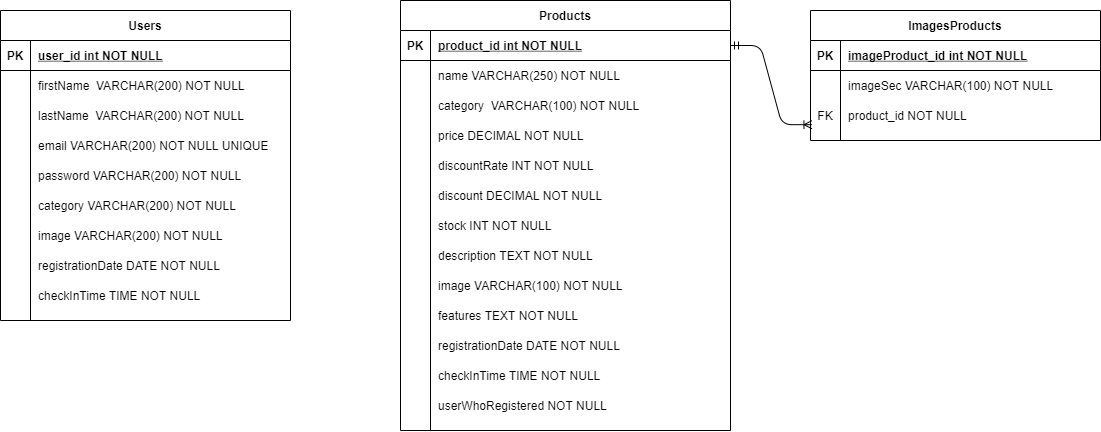

The diagram above was exported from draw.io. Its source (the exported page's mxGraphModel, read from the mxfile embedded in the PNG):
<mxGraphModel dx="1848" dy="579" grid="1" gridSize="10" guides="1" tooltips="1" connect="1" arrows="1" fold="1" page="1" pageScale="1" pageWidth="850" pageHeight="1100" math="0" shadow="0" extFonts="Permanent Marker^https://fonts.googleapis.com/css?family=Permanent+Marker">
  <root>
    <mxCell id="0" />
    <mxCell id="1" parent="0" />
    <mxCell id="C-vyLk0tnHw3VtMMgP7b-23" value="Users" style="shape=table;startSize=30;container=1;collapsible=1;childLayout=tableLayout;fixedRows=1;rowLines=0;fontStyle=1;align=center;resizeLast=1;" parent="1" vertex="1">
      <mxGeometry x="-10" y="120" width="290" height="310" as="geometry" />
    </mxCell>
    <mxCell id="C-vyLk0tnHw3VtMMgP7b-24" value="" style="shape=partialRectangle;collapsible=0;dropTarget=0;pointerEvents=0;fillColor=none;points=[[0,0.5],[1,0.5]];portConstraint=eastwest;top=0;left=0;right=0;bottom=1;" parent="C-vyLk0tnHw3VtMMgP7b-23" vertex="1">
      <mxGeometry y="30" width="290" height="30" as="geometry" />
    </mxCell>
    <mxCell id="C-vyLk0tnHw3VtMMgP7b-25" value="PK" style="shape=partialRectangle;overflow=hidden;connectable=0;fillColor=none;top=0;left=0;bottom=0;right=0;fontStyle=1;" parent="C-vyLk0tnHw3VtMMgP7b-24" vertex="1">
      <mxGeometry width="30" height="30" as="geometry" />
    </mxCell>
    <mxCell id="C-vyLk0tnHw3VtMMgP7b-26" value="user_id int NOT NULL " style="shape=partialRectangle;overflow=hidden;connectable=0;fillColor=none;top=0;left=0;bottom=0;right=0;align=left;spacingLeft=6;fontStyle=5;" parent="C-vyLk0tnHw3VtMMgP7b-24" vertex="1">
      <mxGeometry x="30" width="260" height="30" as="geometry" />
    </mxCell>
    <mxCell id="SjRYhdgU4XQCZVVR5Yip-3" value="" style="shape=partialRectangle;collapsible=0;dropTarget=0;pointerEvents=0;fillColor=none;top=0;left=0;bottom=0;right=0;points=[[0,0.5],[1,0.5]];portConstraint=eastwest;" vertex="1" parent="C-vyLk0tnHw3VtMMgP7b-23">
      <mxGeometry y="60" width="290" height="30" as="geometry" />
    </mxCell>
    <mxCell id="SjRYhdgU4XQCZVVR5Yip-4" value="" style="shape=partialRectangle;connectable=0;fillColor=none;top=0;left=0;bottom=0;right=0;editable=1;overflow=hidden;" vertex="1" parent="SjRYhdgU4XQCZVVR5Yip-3">
      <mxGeometry width="30" height="30" as="geometry" />
    </mxCell>
    <mxCell id="SjRYhdgU4XQCZVVR5Yip-5" value="firstName  VARCHAR(200) NOT NULL" style="shape=partialRectangle;connectable=0;fillColor=none;top=0;left=0;bottom=0;right=0;align=left;spacingLeft=6;overflow=hidden;" vertex="1" parent="SjRYhdgU4XQCZVVR5Yip-3">
      <mxGeometry x="30" width="260" height="30" as="geometry" />
    </mxCell>
    <mxCell id="SjRYhdgU4XQCZVVR5Yip-7" value="" style="shape=partialRectangle;collapsible=0;dropTarget=0;pointerEvents=0;fillColor=none;top=0;left=0;bottom=0;right=0;points=[[0,0.5],[1,0.5]];portConstraint=eastwest;" vertex="1" parent="C-vyLk0tnHw3VtMMgP7b-23">
      <mxGeometry y="90" width="290" height="30" as="geometry" />
    </mxCell>
    <mxCell id="SjRYhdgU4XQCZVVR5Yip-8" value="" style="shape=partialRectangle;connectable=0;fillColor=none;top=0;left=0;bottom=0;right=0;editable=1;overflow=hidden;" vertex="1" parent="SjRYhdgU4XQCZVVR5Yip-7">
      <mxGeometry width="30" height="30" as="geometry" />
    </mxCell>
    <mxCell id="SjRYhdgU4XQCZVVR5Yip-9" value="lastName  VARCHAR(200) NOT NULL" style="shape=partialRectangle;connectable=0;fillColor=none;top=0;left=0;bottom=0;right=0;align=left;spacingLeft=6;overflow=hidden;" vertex="1" parent="SjRYhdgU4XQCZVVR5Yip-7">
      <mxGeometry x="30" width="260" height="30" as="geometry" />
    </mxCell>
    <mxCell id="SjRYhdgU4XQCZVVR5Yip-10" value="" style="shape=partialRectangle;collapsible=0;dropTarget=0;pointerEvents=0;fillColor=none;top=0;left=0;bottom=0;right=0;points=[[0,0.5],[1,0.5]];portConstraint=eastwest;" vertex="1" parent="C-vyLk0tnHw3VtMMgP7b-23">
      <mxGeometry y="120" width="290" height="30" as="geometry" />
    </mxCell>
    <mxCell id="SjRYhdgU4XQCZVVR5Yip-11" value="" style="shape=partialRectangle;connectable=0;fillColor=none;top=0;left=0;bottom=0;right=0;editable=1;overflow=hidden;" vertex="1" parent="SjRYhdgU4XQCZVVR5Yip-10">
      <mxGeometry width="30" height="30" as="geometry" />
    </mxCell>
    <mxCell id="SjRYhdgU4XQCZVVR5Yip-12" value="email VARCHAR(200) NOT NULL UNIQUE" style="shape=partialRectangle;connectable=0;fillColor=none;top=0;left=0;bottom=0;right=0;align=left;spacingLeft=6;overflow=hidden;" vertex="1" parent="SjRYhdgU4XQCZVVR5Yip-10">
      <mxGeometry x="30" width="260" height="30" as="geometry" />
    </mxCell>
    <mxCell id="SjRYhdgU4XQCZVVR5Yip-13" value="" style="shape=partialRectangle;collapsible=0;dropTarget=0;pointerEvents=0;fillColor=none;top=0;left=0;bottom=0;right=0;points=[[0,0.5],[1,0.5]];portConstraint=eastwest;" vertex="1" parent="C-vyLk0tnHw3VtMMgP7b-23">
      <mxGeometry y="150" width="290" height="30" as="geometry" />
    </mxCell>
    <mxCell id="SjRYhdgU4XQCZVVR5Yip-14" value="" style="shape=partialRectangle;connectable=0;fillColor=none;top=0;left=0;bottom=0;right=0;editable=1;overflow=hidden;" vertex="1" parent="SjRYhdgU4XQCZVVR5Yip-13">
      <mxGeometry width="30" height="30" as="geometry" />
    </mxCell>
    <mxCell id="SjRYhdgU4XQCZVVR5Yip-15" value="password VARCHAR(200) NOT NULL" style="shape=partialRectangle;connectable=0;fillColor=none;top=0;left=0;bottom=0;right=0;align=left;spacingLeft=6;overflow=hidden;" vertex="1" parent="SjRYhdgU4XQCZVVR5Yip-13">
      <mxGeometry x="30" width="260" height="30" as="geometry" />
    </mxCell>
    <mxCell id="SjRYhdgU4XQCZVVR5Yip-16" value="" style="shape=partialRectangle;collapsible=0;dropTarget=0;pointerEvents=0;fillColor=none;top=0;left=0;bottom=0;right=0;points=[[0,0.5],[1,0.5]];portConstraint=eastwest;" vertex="1" parent="C-vyLk0tnHw3VtMMgP7b-23">
      <mxGeometry y="180" width="290" height="30" as="geometry" />
    </mxCell>
    <mxCell id="SjRYhdgU4XQCZVVR5Yip-17" value="" style="shape=partialRectangle;connectable=0;fillColor=none;top=0;left=0;bottom=0;right=0;editable=1;overflow=hidden;" vertex="1" parent="SjRYhdgU4XQCZVVR5Yip-16">
      <mxGeometry width="30" height="30" as="geometry" />
    </mxCell>
    <mxCell id="SjRYhdgU4XQCZVVR5Yip-18" value="category VARCHAR(200) NOT NULL" style="shape=partialRectangle;connectable=0;fillColor=none;top=0;left=0;bottom=0;right=0;align=left;spacingLeft=6;overflow=hidden;" vertex="1" parent="SjRYhdgU4XQCZVVR5Yip-16">
      <mxGeometry x="30" width="260" height="30" as="geometry" />
    </mxCell>
    <mxCell id="C-vyLk0tnHw3VtMMgP7b-27" value="" style="shape=partialRectangle;collapsible=0;dropTarget=0;pointerEvents=0;fillColor=none;points=[[0,0.5],[1,0.5]];portConstraint=eastwest;top=0;left=0;right=0;bottom=0;" parent="C-vyLk0tnHw3VtMMgP7b-23" vertex="1">
      <mxGeometry y="210" width="290" height="30" as="geometry" />
    </mxCell>
    <mxCell id="C-vyLk0tnHw3VtMMgP7b-28" value="" style="shape=partialRectangle;overflow=hidden;connectable=0;fillColor=none;top=0;left=0;bottom=0;right=0;" parent="C-vyLk0tnHw3VtMMgP7b-27" vertex="1">
      <mxGeometry width="30" height="30" as="geometry" />
    </mxCell>
    <mxCell id="C-vyLk0tnHw3VtMMgP7b-29" value="image VARCHAR(200) NOT NULL" style="shape=partialRectangle;overflow=hidden;connectable=0;fillColor=none;top=0;left=0;bottom=0;right=0;align=left;spacingLeft=6;" parent="C-vyLk0tnHw3VtMMgP7b-27" vertex="1">
      <mxGeometry x="30" width="260" height="30" as="geometry" />
    </mxCell>
    <mxCell id="SjRYhdgU4XQCZVVR5Yip-42" value="" style="shape=partialRectangle;collapsible=0;dropTarget=0;pointerEvents=0;fillColor=none;top=0;left=0;bottom=0;right=0;points=[[0,0.5],[1,0.5]];portConstraint=eastwest;" vertex="1" parent="C-vyLk0tnHw3VtMMgP7b-23">
      <mxGeometry y="240" width="290" height="30" as="geometry" />
    </mxCell>
    <mxCell id="SjRYhdgU4XQCZVVR5Yip-43" value="" style="shape=partialRectangle;connectable=0;fillColor=none;top=0;left=0;bottom=0;right=0;editable=1;overflow=hidden;" vertex="1" parent="SjRYhdgU4XQCZVVR5Yip-42">
      <mxGeometry width="30" height="30" as="geometry" />
    </mxCell>
    <mxCell id="SjRYhdgU4XQCZVVR5Yip-44" value="registrationDate DATE NOT NULL" style="shape=partialRectangle;connectable=0;fillColor=none;top=0;left=0;bottom=0;right=0;align=left;spacingLeft=6;overflow=hidden;" vertex="1" parent="SjRYhdgU4XQCZVVR5Yip-42">
      <mxGeometry x="30" width="260" height="30" as="geometry" />
    </mxCell>
    <mxCell id="SjRYhdgU4XQCZVVR5Yip-45" value="" style="shape=partialRectangle;collapsible=0;dropTarget=0;pointerEvents=0;fillColor=none;top=0;left=0;bottom=0;right=0;points=[[0,0.5],[1,0.5]];portConstraint=eastwest;" vertex="1" parent="C-vyLk0tnHw3VtMMgP7b-23">
      <mxGeometry y="270" width="290" height="30" as="geometry" />
    </mxCell>
    <mxCell id="SjRYhdgU4XQCZVVR5Yip-46" value="" style="shape=partialRectangle;connectable=0;fillColor=none;top=0;left=0;bottom=0;right=0;editable=1;overflow=hidden;" vertex="1" parent="SjRYhdgU4XQCZVVR5Yip-45">
      <mxGeometry width="30" height="30" as="geometry" />
    </mxCell>
    <mxCell id="SjRYhdgU4XQCZVVR5Yip-47" value="checkInTime TIME NOT NULL" style="shape=partialRectangle;connectable=0;fillColor=none;top=0;left=0;bottom=0;right=0;align=left;spacingLeft=6;overflow=hidden;" vertex="1" parent="SjRYhdgU4XQCZVVR5Yip-45">
      <mxGeometry x="30" width="260" height="30" as="geometry" />
    </mxCell>
    <mxCell id="SjRYhdgU4XQCZVVR5Yip-132" value="Products" style="shape=table;startSize=30;container=1;collapsible=1;childLayout=tableLayout;fixedRows=1;rowLines=0;fontStyle=1;align=center;resizeLast=1;" vertex="1" parent="1">
      <mxGeometry x="390" y="110" width="330" height="430" as="geometry" />
    </mxCell>
    <mxCell id="SjRYhdgU4XQCZVVR5Yip-133" value="" style="shape=partialRectangle;collapsible=0;dropTarget=0;pointerEvents=0;fillColor=none;points=[[0,0.5],[1,0.5]];portConstraint=eastwest;top=0;left=0;right=0;bottom=1;" vertex="1" parent="SjRYhdgU4XQCZVVR5Yip-132">
      <mxGeometry y="30" width="330" height="30" as="geometry" />
    </mxCell>
    <mxCell id="SjRYhdgU4XQCZVVR5Yip-134" value="PK" style="shape=partialRectangle;overflow=hidden;connectable=0;fillColor=none;top=0;left=0;bottom=0;right=0;fontStyle=1;" vertex="1" parent="SjRYhdgU4XQCZVVR5Yip-133">
      <mxGeometry width="30" height="30" as="geometry" />
    </mxCell>
    <mxCell id="SjRYhdgU4XQCZVVR5Yip-135" value="product_id int NOT NULL " style="shape=partialRectangle;overflow=hidden;connectable=0;fillColor=none;top=0;left=0;bottom=0;right=0;align=left;spacingLeft=6;fontStyle=5;" vertex="1" parent="SjRYhdgU4XQCZVVR5Yip-133">
      <mxGeometry x="30" width="300" height="30" as="geometry" />
    </mxCell>
    <mxCell id="SjRYhdgU4XQCZVVR5Yip-136" value="" style="shape=partialRectangle;collapsible=0;dropTarget=0;pointerEvents=0;fillColor=none;top=0;left=0;bottom=0;right=0;points=[[0,0.5],[1,0.5]];portConstraint=eastwest;" vertex="1" parent="SjRYhdgU4XQCZVVR5Yip-132">
      <mxGeometry y="60" width="330" height="30" as="geometry" />
    </mxCell>
    <mxCell id="SjRYhdgU4XQCZVVR5Yip-137" value="" style="shape=partialRectangle;connectable=0;fillColor=none;top=0;left=0;bottom=0;right=0;editable=1;overflow=hidden;" vertex="1" parent="SjRYhdgU4XQCZVVR5Yip-136">
      <mxGeometry width="30" height="30" as="geometry" />
    </mxCell>
    <mxCell id="SjRYhdgU4XQCZVVR5Yip-138" value="name VARCHAR(250) NOT NULL" style="shape=partialRectangle;connectable=0;fillColor=none;top=0;left=0;bottom=0;right=0;align=left;spacingLeft=6;overflow=hidden;" vertex="1" parent="SjRYhdgU4XQCZVVR5Yip-136">
      <mxGeometry x="30" width="300" height="30" as="geometry" />
    </mxCell>
    <mxCell id="SjRYhdgU4XQCZVVR5Yip-139" value="" style="shape=partialRectangle;collapsible=0;dropTarget=0;pointerEvents=0;fillColor=none;top=0;left=0;bottom=0;right=0;points=[[0,0.5],[1,0.5]];portConstraint=eastwest;" vertex="1" parent="SjRYhdgU4XQCZVVR5Yip-132">
      <mxGeometry y="90" width="330" height="30" as="geometry" />
    </mxCell>
    <mxCell id="SjRYhdgU4XQCZVVR5Yip-140" value="" style="shape=partialRectangle;connectable=0;fillColor=none;top=0;left=0;bottom=0;right=0;editable=1;overflow=hidden;" vertex="1" parent="SjRYhdgU4XQCZVVR5Yip-139">
      <mxGeometry width="30" height="30" as="geometry" />
    </mxCell>
    <mxCell id="SjRYhdgU4XQCZVVR5Yip-141" value="category  VARCHAR(100) NOT NULL" style="shape=partialRectangle;connectable=0;fillColor=none;top=0;left=0;bottom=0;right=0;align=left;spacingLeft=6;overflow=hidden;" vertex="1" parent="SjRYhdgU4XQCZVVR5Yip-139">
      <mxGeometry x="30" width="300" height="30" as="geometry" />
    </mxCell>
    <mxCell id="SjRYhdgU4XQCZVVR5Yip-142" value="" style="shape=partialRectangle;collapsible=0;dropTarget=0;pointerEvents=0;fillColor=none;top=0;left=0;bottom=0;right=0;points=[[0,0.5],[1,0.5]];portConstraint=eastwest;" vertex="1" parent="SjRYhdgU4XQCZVVR5Yip-132">
      <mxGeometry y="120" width="330" height="30" as="geometry" />
    </mxCell>
    <mxCell id="SjRYhdgU4XQCZVVR5Yip-143" value="" style="shape=partialRectangle;connectable=0;fillColor=none;top=0;left=0;bottom=0;right=0;editable=1;overflow=hidden;" vertex="1" parent="SjRYhdgU4XQCZVVR5Yip-142">
      <mxGeometry width="30" height="30" as="geometry" />
    </mxCell>
    <mxCell id="SjRYhdgU4XQCZVVR5Yip-144" value="price DECIMAL NOT NULL " style="shape=partialRectangle;connectable=0;fillColor=none;top=0;left=0;bottom=0;right=0;align=left;spacingLeft=6;overflow=hidden;" vertex="1" parent="SjRYhdgU4XQCZVVR5Yip-142">
      <mxGeometry x="30" width="300" height="30" as="geometry" />
    </mxCell>
    <mxCell id="SjRYhdgU4XQCZVVR5Yip-145" value="" style="shape=partialRectangle;collapsible=0;dropTarget=0;pointerEvents=0;fillColor=none;top=0;left=0;bottom=0;right=0;points=[[0,0.5],[1,0.5]];portConstraint=eastwest;" vertex="1" parent="SjRYhdgU4XQCZVVR5Yip-132">
      <mxGeometry y="150" width="330" height="30" as="geometry" />
    </mxCell>
    <mxCell id="SjRYhdgU4XQCZVVR5Yip-146" value="" style="shape=partialRectangle;connectable=0;fillColor=none;top=0;left=0;bottom=0;right=0;editable=1;overflow=hidden;" vertex="1" parent="SjRYhdgU4XQCZVVR5Yip-145">
      <mxGeometry width="30" height="30" as="geometry" />
    </mxCell>
    <mxCell id="SjRYhdgU4XQCZVVR5Yip-147" value="discountRate INT NOT NULL" style="shape=partialRectangle;connectable=0;fillColor=none;top=0;left=0;bottom=0;right=0;align=left;spacingLeft=6;overflow=hidden;" vertex="1" parent="SjRYhdgU4XQCZVVR5Yip-145">
      <mxGeometry x="30" width="300" height="30" as="geometry" />
    </mxCell>
    <mxCell id="SjRYhdgU4XQCZVVR5Yip-148" value="" style="shape=partialRectangle;collapsible=0;dropTarget=0;pointerEvents=0;fillColor=none;top=0;left=0;bottom=0;right=0;points=[[0,0.5],[1,0.5]];portConstraint=eastwest;" vertex="1" parent="SjRYhdgU4XQCZVVR5Yip-132">
      <mxGeometry y="180" width="330" height="30" as="geometry" />
    </mxCell>
    <mxCell id="SjRYhdgU4XQCZVVR5Yip-149" value="" style="shape=partialRectangle;connectable=0;fillColor=none;top=0;left=0;bottom=0;right=0;editable=1;overflow=hidden;" vertex="1" parent="SjRYhdgU4XQCZVVR5Yip-148">
      <mxGeometry width="30" height="30" as="geometry" />
    </mxCell>
    <mxCell id="SjRYhdgU4XQCZVVR5Yip-150" value="discount DECIMAL NOT NULL" style="shape=partialRectangle;connectable=0;fillColor=none;top=0;left=0;bottom=0;right=0;align=left;spacingLeft=6;overflow=hidden;" vertex="1" parent="SjRYhdgU4XQCZVVR5Yip-148">
      <mxGeometry x="30" width="300" height="30" as="geometry" />
    </mxCell>
    <mxCell id="SjRYhdgU4XQCZVVR5Yip-151" value="" style="shape=partialRectangle;collapsible=0;dropTarget=0;pointerEvents=0;fillColor=none;points=[[0,0.5],[1,0.5]];portConstraint=eastwest;top=0;left=0;right=0;bottom=0;" vertex="1" parent="SjRYhdgU4XQCZVVR5Yip-132">
      <mxGeometry y="210" width="330" height="30" as="geometry" />
    </mxCell>
    <mxCell id="SjRYhdgU4XQCZVVR5Yip-152" value="" style="shape=partialRectangle;overflow=hidden;connectable=0;fillColor=none;top=0;left=0;bottom=0;right=0;" vertex="1" parent="SjRYhdgU4XQCZVVR5Yip-151">
      <mxGeometry width="30" height="30" as="geometry" />
    </mxCell>
    <mxCell id="SjRYhdgU4XQCZVVR5Yip-153" value="stock INT NOT NULL" style="shape=partialRectangle;overflow=hidden;connectable=0;fillColor=none;top=0;left=0;bottom=0;right=0;align=left;spacingLeft=6;" vertex="1" parent="SjRYhdgU4XQCZVVR5Yip-151">
      <mxGeometry x="30" width="300" height="30" as="geometry" />
    </mxCell>
    <mxCell id="SjRYhdgU4XQCZVVR5Yip-191" value="" style="shape=partialRectangle;collapsible=0;dropTarget=0;pointerEvents=0;fillColor=none;top=0;left=0;bottom=0;right=0;points=[[0,0.5],[1,0.5]];portConstraint=eastwest;" vertex="1" parent="SjRYhdgU4XQCZVVR5Yip-132">
      <mxGeometry y="240" width="330" height="30" as="geometry" />
    </mxCell>
    <mxCell id="SjRYhdgU4XQCZVVR5Yip-192" value="" style="shape=partialRectangle;connectable=0;fillColor=none;top=0;left=0;bottom=0;right=0;editable=1;overflow=hidden;" vertex="1" parent="SjRYhdgU4XQCZVVR5Yip-191">
      <mxGeometry width="30" height="30" as="geometry" />
    </mxCell>
    <mxCell id="SjRYhdgU4XQCZVVR5Yip-193" value="description TEXT NOT NULL" style="shape=partialRectangle;connectable=0;fillColor=none;top=0;left=0;bottom=0;right=0;align=left;spacingLeft=6;overflow=hidden;" vertex="1" parent="SjRYhdgU4XQCZVVR5Yip-191">
      <mxGeometry x="30" width="300" height="30" as="geometry" />
    </mxCell>
    <mxCell id="SjRYhdgU4XQCZVVR5Yip-194" value="" style="shape=partialRectangle;collapsible=0;dropTarget=0;pointerEvents=0;fillColor=none;top=0;left=0;bottom=0;right=0;points=[[0,0.5],[1,0.5]];portConstraint=eastwest;" vertex="1" parent="SjRYhdgU4XQCZVVR5Yip-132">
      <mxGeometry y="270" width="330" height="30" as="geometry" />
    </mxCell>
    <mxCell id="SjRYhdgU4XQCZVVR5Yip-195" value="" style="shape=partialRectangle;connectable=0;fillColor=none;top=0;left=0;bottom=0;right=0;editable=1;overflow=hidden;" vertex="1" parent="SjRYhdgU4XQCZVVR5Yip-194">
      <mxGeometry width="30" height="30" as="geometry" />
    </mxCell>
    <mxCell id="SjRYhdgU4XQCZVVR5Yip-196" value="image VARCHAR(100) NOT NULL" style="shape=partialRectangle;connectable=0;fillColor=none;top=0;left=0;bottom=0;right=0;align=left;spacingLeft=6;overflow=hidden;" vertex="1" parent="SjRYhdgU4XQCZVVR5Yip-194">
      <mxGeometry x="30" width="300" height="30" as="geometry" />
    </mxCell>
    <mxCell id="SjRYhdgU4XQCZVVR5Yip-197" value="" style="shape=partialRectangle;collapsible=0;dropTarget=0;pointerEvents=0;fillColor=none;top=0;left=0;bottom=0;right=0;points=[[0,0.5],[1,0.5]];portConstraint=eastwest;" vertex="1" parent="SjRYhdgU4XQCZVVR5Yip-132">
      <mxGeometry y="300" width="330" height="30" as="geometry" />
    </mxCell>
    <mxCell id="SjRYhdgU4XQCZVVR5Yip-198" value="" style="shape=partialRectangle;connectable=0;fillColor=none;top=0;left=0;bottom=0;right=0;editable=1;overflow=hidden;" vertex="1" parent="SjRYhdgU4XQCZVVR5Yip-197">
      <mxGeometry width="30" height="30" as="geometry" />
    </mxCell>
    <mxCell id="SjRYhdgU4XQCZVVR5Yip-199" value="features TEXT NOT NULL" style="shape=partialRectangle;connectable=0;fillColor=none;top=0;left=0;bottom=0;right=0;align=left;spacingLeft=6;overflow=hidden;" vertex="1" parent="SjRYhdgU4XQCZVVR5Yip-197">
      <mxGeometry x="30" width="300" height="30" as="geometry" />
    </mxCell>
    <mxCell id="SjRYhdgU4XQCZVVR5Yip-154" value="" style="shape=partialRectangle;collapsible=0;dropTarget=0;pointerEvents=0;fillColor=none;top=0;left=0;bottom=0;right=0;points=[[0,0.5],[1,0.5]];portConstraint=eastwest;" vertex="1" parent="SjRYhdgU4XQCZVVR5Yip-132">
      <mxGeometry y="330" width="330" height="30" as="geometry" />
    </mxCell>
    <mxCell id="SjRYhdgU4XQCZVVR5Yip-155" value="" style="shape=partialRectangle;connectable=0;fillColor=none;top=0;left=0;bottom=0;right=0;editable=1;overflow=hidden;" vertex="1" parent="SjRYhdgU4XQCZVVR5Yip-154">
      <mxGeometry width="30" height="30" as="geometry" />
    </mxCell>
    <mxCell id="SjRYhdgU4XQCZVVR5Yip-156" value="registrationDate DATE NOT NULL" style="shape=partialRectangle;connectable=0;fillColor=none;top=0;left=0;bottom=0;right=0;align=left;spacingLeft=6;overflow=hidden;" vertex="1" parent="SjRYhdgU4XQCZVVR5Yip-154">
      <mxGeometry x="30" width="300" height="30" as="geometry" />
    </mxCell>
    <mxCell id="SjRYhdgU4XQCZVVR5Yip-157" value="" style="shape=partialRectangle;collapsible=0;dropTarget=0;pointerEvents=0;fillColor=none;top=0;left=0;bottom=0;right=0;points=[[0,0.5],[1,0.5]];portConstraint=eastwest;" vertex="1" parent="SjRYhdgU4XQCZVVR5Yip-132">
      <mxGeometry y="360" width="330" height="30" as="geometry" />
    </mxCell>
    <mxCell id="SjRYhdgU4XQCZVVR5Yip-158" value="" style="shape=partialRectangle;connectable=0;fillColor=none;top=0;left=0;bottom=0;right=0;editable=1;overflow=hidden;" vertex="1" parent="SjRYhdgU4XQCZVVR5Yip-157">
      <mxGeometry width="30" height="30" as="geometry" />
    </mxCell>
    <mxCell id="SjRYhdgU4XQCZVVR5Yip-159" value="checkInTime TIME NOT NULL" style="shape=partialRectangle;connectable=0;fillColor=none;top=0;left=0;bottom=0;right=0;align=left;spacingLeft=6;overflow=hidden;" vertex="1" parent="SjRYhdgU4XQCZVVR5Yip-157">
      <mxGeometry x="30" width="300" height="30" as="geometry" />
    </mxCell>
    <mxCell id="SjRYhdgU4XQCZVVR5Yip-200" value="" style="shape=partialRectangle;collapsible=0;dropTarget=0;pointerEvents=0;fillColor=none;top=0;left=0;bottom=0;right=0;points=[[0,0.5],[1,0.5]];portConstraint=eastwest;" vertex="1" parent="SjRYhdgU4XQCZVVR5Yip-132">
      <mxGeometry y="390" width="330" height="30" as="geometry" />
    </mxCell>
    <mxCell id="SjRYhdgU4XQCZVVR5Yip-201" value="" style="shape=partialRectangle;connectable=0;fillColor=none;top=0;left=0;bottom=0;right=0;editable=1;overflow=hidden;" vertex="1" parent="SjRYhdgU4XQCZVVR5Yip-200">
      <mxGeometry width="30" height="30" as="geometry" />
    </mxCell>
    <mxCell id="SjRYhdgU4XQCZVVR5Yip-202" value="userWhoRegistered NOT NULL" style="shape=partialRectangle;connectable=0;fillColor=none;top=0;left=0;bottom=0;right=0;align=left;spacingLeft=6;overflow=hidden;" vertex="1" parent="SjRYhdgU4XQCZVVR5Yip-200">
      <mxGeometry x="30" width="300" height="30" as="geometry" />
    </mxCell>
    <mxCell id="SjRYhdgU4XQCZVVR5Yip-160" value="ImagesProducts" style="shape=table;startSize=30;container=1;collapsible=1;childLayout=tableLayout;fixedRows=1;rowLines=0;fontStyle=1;align=center;resizeLast=1;" vertex="1" parent="1">
      <mxGeometry x="800" y="120" width="290" height="130" as="geometry" />
    </mxCell>
    <mxCell id="SjRYhdgU4XQCZVVR5Yip-161" value="" style="shape=partialRectangle;collapsible=0;dropTarget=0;pointerEvents=0;fillColor=none;points=[[0,0.5],[1,0.5]];portConstraint=eastwest;top=0;left=0;right=0;bottom=1;" vertex="1" parent="SjRYhdgU4XQCZVVR5Yip-160">
      <mxGeometry y="30" width="290" height="30" as="geometry" />
    </mxCell>
    <mxCell id="SjRYhdgU4XQCZVVR5Yip-162" value="PK" style="shape=partialRectangle;overflow=hidden;connectable=0;fillColor=none;top=0;left=0;bottom=0;right=0;fontStyle=1;" vertex="1" parent="SjRYhdgU4XQCZVVR5Yip-161">
      <mxGeometry width="30" height="30" as="geometry" />
    </mxCell>
    <mxCell id="SjRYhdgU4XQCZVVR5Yip-163" value="imageProduct_id int NOT NULL " style="shape=partialRectangle;overflow=hidden;connectable=0;fillColor=none;top=0;left=0;bottom=0;right=0;align=left;spacingLeft=6;fontStyle=5;" vertex="1" parent="SjRYhdgU4XQCZVVR5Yip-161">
      <mxGeometry x="30" width="260" height="30" as="geometry" />
    </mxCell>
    <mxCell id="SjRYhdgU4XQCZVVR5Yip-179" value="" style="shape=partialRectangle;collapsible=0;dropTarget=0;pointerEvents=0;fillColor=none;points=[[0,0.5],[1,0.5]];portConstraint=eastwest;top=0;left=0;right=0;bottom=0;" vertex="1" parent="SjRYhdgU4XQCZVVR5Yip-160">
      <mxGeometry y="60" width="290" height="30" as="geometry" />
    </mxCell>
    <mxCell id="SjRYhdgU4XQCZVVR5Yip-180" value="" style="shape=partialRectangle;overflow=hidden;connectable=0;fillColor=none;top=0;left=0;bottom=0;right=0;" vertex="1" parent="SjRYhdgU4XQCZVVR5Yip-179">
      <mxGeometry width="30" height="30" as="geometry" />
    </mxCell>
    <mxCell id="SjRYhdgU4XQCZVVR5Yip-181" value="imageSec VARCHAR(100) NOT NULL" style="shape=partialRectangle;overflow=hidden;connectable=0;fillColor=none;top=0;left=0;bottom=0;right=0;align=left;spacingLeft=6;" vertex="1" parent="SjRYhdgU4XQCZVVR5Yip-179">
      <mxGeometry x="30" width="260" height="30" as="geometry" />
    </mxCell>
    <mxCell id="SjRYhdgU4XQCZVVR5Yip-188" value="" style="shape=partialRectangle;collapsible=0;dropTarget=0;pointerEvents=0;fillColor=none;top=0;left=0;bottom=0;right=0;points=[[0,0.5],[1,0.5]];portConstraint=eastwest;" vertex="1" parent="SjRYhdgU4XQCZVVR5Yip-160">
      <mxGeometry y="90" width="290" height="30" as="geometry" />
    </mxCell>
    <mxCell id="SjRYhdgU4XQCZVVR5Yip-189" value="FK" style="shape=partialRectangle;connectable=0;fillColor=none;top=0;left=0;bottom=0;right=0;fontStyle=0;overflow=hidden;" vertex="1" parent="SjRYhdgU4XQCZVVR5Yip-188">
      <mxGeometry width="30" height="30" as="geometry" />
    </mxCell>
    <mxCell id="SjRYhdgU4XQCZVVR5Yip-190" value="product_id NOT NULL" style="shape=partialRectangle;connectable=0;fillColor=none;top=0;left=0;bottom=0;right=0;align=left;spacingLeft=6;fontStyle=0;overflow=hidden;" vertex="1" parent="SjRYhdgU4XQCZVVR5Yip-188">
      <mxGeometry x="30" width="260" height="30" as="geometry" />
    </mxCell>
    <mxCell id="SjRYhdgU4XQCZVVR5Yip-203" value="" style="edgeStyle=entityRelationEdgeStyle;fontSize=12;html=1;endArrow=ERoneToMany;startArrow=ERmandOne;exitX=1;exitY=0.5;exitDx=0;exitDy=0;entryX=0.005;entryY=0.806;entryDx=0;entryDy=0;entryPerimeter=0;" edge="1" parent="1" source="SjRYhdgU4XQCZVVR5Yip-133" target="SjRYhdgU4XQCZVVR5Yip-188">
      <mxGeometry width="100" height="100" relative="1" as="geometry">
        <mxPoint x="730" y="380" as="sourcePoint" />
        <mxPoint x="830" y="280" as="targetPoint" />
      </mxGeometry>
    </mxCell>
  </root>
</mxGraphModel>